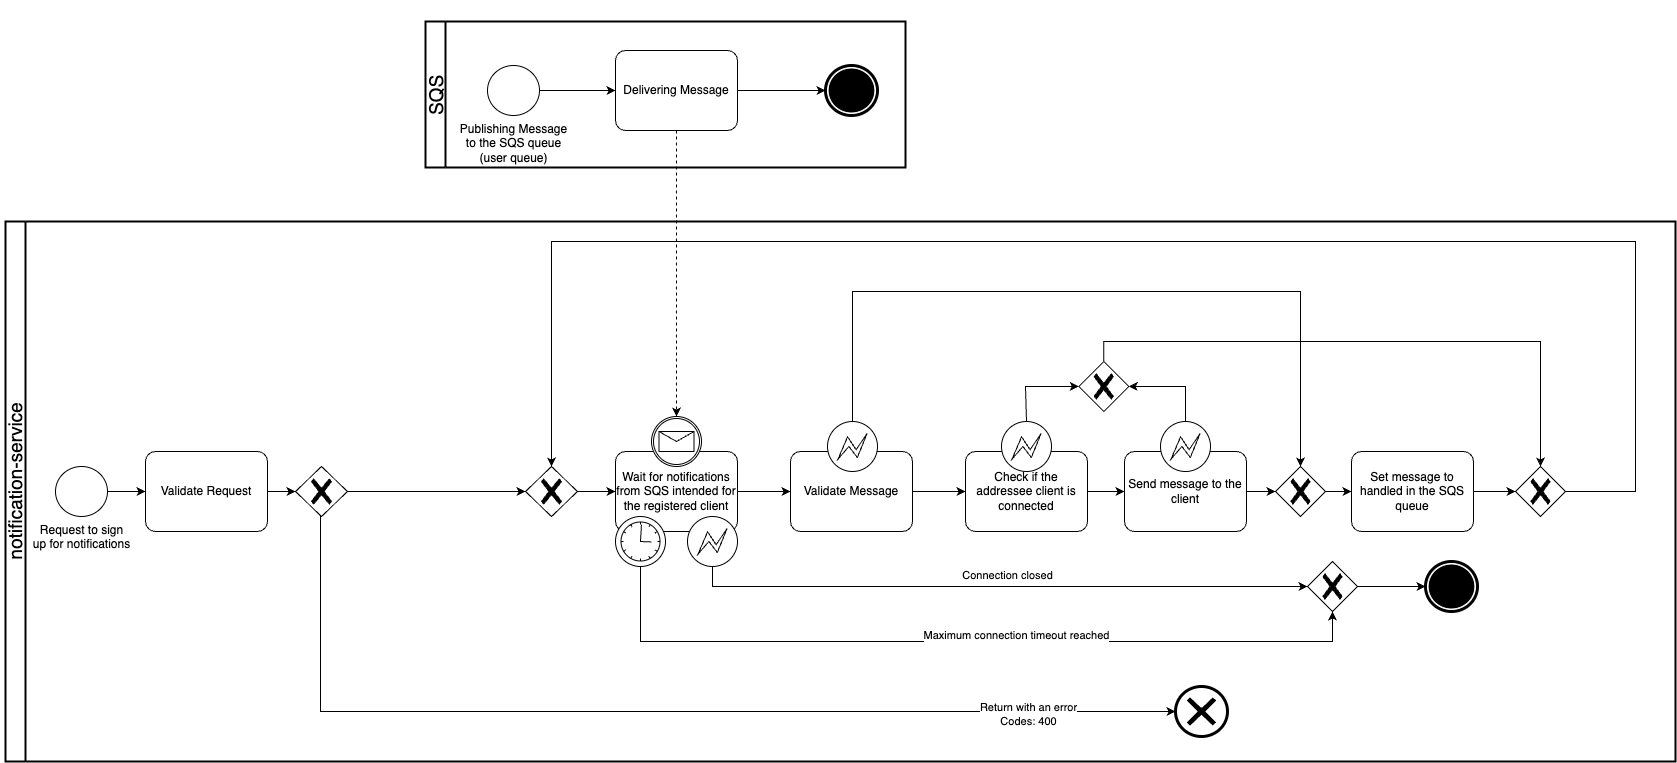

The diagram above was exported from draw.io. Its source (the exported page's mxGraphModel, read from the mxfile embedded in the PNG):
<mxGraphModel dx="2656" dy="2520" grid="1" gridSize="10" guides="1" tooltips="1" connect="1" arrows="1" fold="1" page="1" pageScale="1" pageWidth="827" pageHeight="1169" math="0" shadow="0">
  <root>
    <mxCell id="0" />
    <mxCell id="1" parent="0" />
    <mxCell id="2" value="" style="swimlane;html=1;startSize=20;fontStyle=0;collapsible=0;horizontal=0;swimlaneLine=1;swimlaneFillColor=#ffffff;strokeWidth=2;whiteSpace=wrap;" vertex="1" parent="1">
      <mxGeometry y="890" width="1670" height="540" as="geometry" />
    </mxCell>
    <mxCell id="3" value="&lt;font style=&quot;font-size: 19px;&quot;&gt;notification-service&lt;/font&gt;" style="text;html=1;strokeColor=none;fillColor=none;align=center;verticalAlign=middle;whiteSpace=wrap;rounded=0;strokeWidth=5;rotation=-90;" vertex="1" parent="2">
      <mxGeometry x="-85" y="245" width="190" height="30" as="geometry" />
    </mxCell>
    <mxCell id="4" value="" style="points=[[0.145,0.145,0],[0.5,0,0],[0.855,0.145,0],[1,0.5,0],[0.855,0.855,0],[0.5,1,0],[0.145,0.855,0],[0,0.5,0]];shape=mxgraph.bpmn.event;html=1;verticalLabelPosition=bottom;labelBackgroundColor=#ffffff;verticalAlign=top;align=center;perimeter=ellipsePerimeter;outlineConnect=0;aspect=fixed;outline=end;symbol=terminate;" vertex="1" parent="2">
      <mxGeometry x="1420" y="340" width="52" height="50" as="geometry" />
    </mxCell>
    <mxCell id="5" value="" style="swimlane;html=1;startSize=20;fontStyle=0;collapsible=0;horizontal=0;swimlaneLine=1;swimlaneFillColor=#ffffff;strokeWidth=2;whiteSpace=wrap;" vertex="1" parent="1">
      <mxGeometry x="420" y="690" width="480" height="146" as="geometry" />
    </mxCell>
    <mxCell id="6" value="&lt;font style=&quot;font-size: 19px;&quot;&gt;SQS&lt;/font&gt;" style="text;html=1;strokeColor=none;fillColor=none;align=center;verticalAlign=middle;whiteSpace=wrap;rounded=0;strokeWidth=5;rotation=-90;" vertex="1" parent="5">
      <mxGeometry x="-84" y="59" width="190" height="30" as="geometry" />
    </mxCell>
    <mxCell id="7" style="edgeStyle=none;rounded=0;orthogonalLoop=1;jettySize=auto;html=1;entryX=0;entryY=0.5;entryDx=0;entryDy=0;entryPerimeter=0;" edge="1" source="8" target="10" parent="1">
      <mxGeometry relative="1" as="geometry">
        <mxPoint x="130" y="1165" as="targetPoint" />
      </mxGeometry>
    </mxCell>
    <mxCell id="8" value="Request to sign &lt;br&gt;up for notifications" style="points=[[0.145,0.145,0],[0.5,0,0],[0.855,0.145,0],[1,0.5,0],[0.855,0.855,0],[0.5,1,0],[0.145,0.855,0],[0,0.5,0]];shape=mxgraph.bpmn.event;html=1;verticalLabelPosition=bottom;labelBackgroundColor=#ffffff;verticalAlign=top;align=center;perimeter=ellipsePerimeter;outlineConnect=0;aspect=fixed;outline=standard;symbol=general;" vertex="1" parent="1">
      <mxGeometry x="50" y="1135" width="52" height="50" as="geometry" />
    </mxCell>
    <mxCell id="9" style="edgeStyle=none;rounded=0;orthogonalLoop=1;jettySize=auto;html=1;entryX=0;entryY=0.5;entryDx=0;entryDy=0;entryPerimeter=0;" edge="1" source="10" target="14" parent="1">
      <mxGeometry relative="1" as="geometry" />
    </mxCell>
    <mxCell id="10" value="Validate Request" style="points=[[0.25,0,0],[0.5,0,0],[0.75,0,0],[1,0.25,0],[1,0.5,0],[1,0.75,0],[0.75,1,0],[0.5,1,0],[0.25,1,0],[0,0.75,0],[0,0.5,0],[0,0.25,0]];shape=mxgraph.bpmn.task;whiteSpace=wrap;rectStyle=rounded;size=10;html=1;taskMarker=abstract;" vertex="1" parent="1">
      <mxGeometry x="140" y="1120" width="122" height="80" as="geometry" />
    </mxCell>
    <mxCell id="11" style="edgeStyle=none;rounded=0;orthogonalLoop=1;jettySize=auto;html=1;entryX=0;entryY=0.5;entryDx=0;entryDy=0;entryPerimeter=0;exitX=1;exitY=0.5;exitDx=0;exitDy=0;exitPerimeter=0;" edge="1" source="14" target="16" parent="1">
      <mxGeometry relative="1" as="geometry">
        <mxPoint x="540" y="1160" as="targetPoint" />
        <mxPoint x="482" y="1160" as="sourcePoint" />
      </mxGeometry>
    </mxCell>
    <mxCell id="12" style="edgeStyle=orthogonalEdgeStyle;rounded=0;orthogonalLoop=1;jettySize=auto;html=1;" edge="1" source="14" target="18" parent="1">
      <mxGeometry relative="1" as="geometry">
        <Array as="points">
          <mxPoint x="315" y="1380" />
        </Array>
      </mxGeometry>
    </mxCell>
    <mxCell id="13" value="Return with an error&lt;br&gt;Codes: 400" style="edgeLabel;html=1;align=center;verticalAlign=middle;resizable=0;points=[];" vertex="1" connectable="0" parent="12">
      <mxGeometry x="0.7171" y="-2" relative="1" as="geometry">
        <mxPoint x="1" as="offset" />
      </mxGeometry>
    </mxCell>
    <mxCell id="14" value="" style="points=[[0.25,0.25,0],[0.5,0,0],[0.75,0.25,0],[1,0.5,0],[0.75,0.75,0],[0.5,1,0],[0.25,0.75,0],[0,0.5,0]];shape=mxgraph.bpmn.gateway2;html=1;verticalLabelPosition=bottom;labelBackgroundColor=#ffffff;verticalAlign=top;align=center;perimeter=rhombusPerimeter;outlineConnect=0;outline=none;symbol=none;gwType=exclusive;" vertex="1" parent="1">
      <mxGeometry x="290" y="1135" width="52" height="50" as="geometry" />
    </mxCell>
    <mxCell id="15" style="edgeStyle=none;rounded=0;orthogonalLoop=1;jettySize=auto;html=1;entryX=0;entryY=0.5;entryDx=0;entryDy=0;entryPerimeter=0;" edge="1" source="16" target="17" parent="1">
      <mxGeometry relative="1" as="geometry" />
    </mxCell>
    <mxCell id="16" value="" style="points=[[0.25,0.25,0],[0.5,0,0],[0.75,0.25,0],[1,0.5,0],[0.75,0.75,0],[0.5,1,0],[0.25,0.75,0],[0,0.5,0]];shape=mxgraph.bpmn.gateway2;html=1;verticalLabelPosition=bottom;labelBackgroundColor=#ffffff;verticalAlign=top;align=center;perimeter=rhombusPerimeter;outlineConnect=0;outline=none;symbol=none;gwType=exclusive;" vertex="1" parent="1">
      <mxGeometry x="520" y="1135" width="52" height="50" as="geometry" />
    </mxCell>
    <mxCell id="17" value="Wait for notifications from SQS intended for the registered client" style="points=[[0.25,0,0],[0.5,0,0],[0.75,0,0],[1,0.25,0],[1,0.5,0],[1,0.75,0],[0.75,1,0],[0.5,1,0],[0.25,1,0],[0,0.75,0],[0,0.5,0],[0,0.25,0]];shape=mxgraph.bpmn.task;whiteSpace=wrap;rectStyle=rounded;size=10;html=1;taskMarker=abstract;" vertex="1" parent="1">
      <mxGeometry x="610" y="1120" width="122" height="80" as="geometry" />
    </mxCell>
    <mxCell id="18" value="" style="points=[[0.145,0.145,0],[0.5,0,0],[0.855,0.145,0],[1,0.5,0],[0.855,0.855,0],[0.5,1,0],[0.145,0.855,0],[0,0.5,0]];shape=mxgraph.bpmn.event;html=1;verticalLabelPosition=bottom;labelBackgroundColor=#ffffff;verticalAlign=top;align=center;perimeter=ellipsePerimeter;outlineConnect=0;aspect=fixed;outline=end;symbol=cancel;" vertex="1" parent="1">
      <mxGeometry x="1170" y="1355" width="52" height="50" as="geometry" />
    </mxCell>
    <mxCell id="19" value="Send message to the client" style="points=[[0.25,0,0],[0.5,0,0],[0.75,0,0],[1,0.25,0],[1,0.5,0],[1,0.75,0],[0.75,1,0],[0.5,1,0],[0.25,1,0],[0,0.75,0],[0,0.5,0],[0,0.25,0]];shape=mxgraph.bpmn.task;whiteSpace=wrap;rectStyle=rounded;size=10;html=1;taskMarker=abstract;" vertex="1" parent="1">
      <mxGeometry x="1119" y="1120" width="122" height="80" as="geometry" />
    </mxCell>
    <mxCell id="20" value="" style="edgeStyle=orthogonalEdgeStyle;rounded=0;orthogonalLoop=1;jettySize=auto;html=1;" edge="1" source="21" target="49" parent="1">
      <mxGeometry relative="1" as="geometry" />
    </mxCell>
    <mxCell id="21" value="Set message to handled in the SQS queue" style="points=[[0.25,0,0],[0.5,0,0],[0.75,0,0],[1,0.25,0],[1,0.5,0],[1,0.75,0],[0.75,1,0],[0.5,1,0],[0.25,1,0],[0,0.75,0],[0,0.5,0],[0,0.25,0]];shape=mxgraph.bpmn.task;whiteSpace=wrap;rectStyle=rounded;size=10;html=1;taskMarker=abstract;" vertex="1" parent="1">
      <mxGeometry x="1346" y="1120" width="122" height="80" as="geometry" />
    </mxCell>
    <mxCell id="22" style="edgeStyle=orthogonalEdgeStyle;rounded=0;orthogonalLoop=1;jettySize=auto;html=1;entryX=0;entryY=0.5;entryDx=0;entryDy=0;entryPerimeter=0;" edge="1" target="26" parent="1">
      <mxGeometry relative="1" as="geometry">
        <Array as="points">
          <mxPoint x="707" y="1255" />
        </Array>
        <mxPoint x="707" y="1235" as="sourcePoint" />
      </mxGeometry>
    </mxCell>
    <mxCell id="23" value="Connection closed" style="edgeLabel;html=1;align=center;verticalAlign=middle;resizable=0;points=[];" vertex="1" connectable="0" parent="22">
      <mxGeometry x="-0.5521" y="5" relative="1" as="geometry">
        <mxPoint x="176" y="-7" as="offset" />
      </mxGeometry>
    </mxCell>
    <mxCell id="24" style="edgeStyle=orthogonalEdgeStyle;rounded=0;orthogonalLoop=1;jettySize=auto;html=1;entryX=0.5;entryY=1;entryDx=0;entryDy=0;entryPerimeter=0;" edge="1" target="26" parent="1">
      <mxGeometry relative="1" as="geometry">
        <Array as="points">
          <mxPoint x="635" y="1310" />
          <mxPoint x="1327" y="1310" />
        </Array>
        <mxPoint x="635" y="1235" as="sourcePoint" />
      </mxGeometry>
    </mxCell>
    <mxCell id="25" value="Maximum connection timeout reached" style="edgeLabel;html=1;align=center;verticalAlign=middle;resizable=0;points=[];" vertex="1" connectable="0" parent="24">
      <mxGeometry x="-0.4808" y="2" relative="1" as="geometry">
        <mxPoint x="243" y="-5" as="offset" />
      </mxGeometry>
    </mxCell>
    <mxCell id="26" value="" style="points=[[0.25,0.25,0],[0.5,0,0],[0.75,0.25,0],[1,0.5,0],[0.75,0.75,0],[0.5,1,0],[0.25,0.75,0],[0,0.5,0]];shape=mxgraph.bpmn.gateway2;html=1;verticalLabelPosition=bottom;labelBackgroundColor=#ffffff;verticalAlign=top;align=center;perimeter=rhombusPerimeter;outlineConnect=0;outline=none;symbol=none;gwType=exclusive;" vertex="1" parent="1">
      <mxGeometry x="1302" y="1230" width="50" height="50" as="geometry" />
    </mxCell>
    <mxCell id="27" style="edgeStyle=orthogonalEdgeStyle;rounded=0;orthogonalLoop=1;jettySize=auto;html=1;entryX=0;entryY=0.5;entryDx=0;entryDy=0;entryPerimeter=0;" edge="1" source="26" target="4" parent="1">
      <mxGeometry relative="1" as="geometry">
        <mxPoint x="1390" y="1255" as="targetPoint" />
      </mxGeometry>
    </mxCell>
    <mxCell id="28" value="" style="points=[[0.145,0.145,0],[0.5,0,0],[0.855,0.145,0],[1,0.5,0],[0.855,0.855,0],[0.5,1,0],[0.145,0.855,0],[0,0.5,0]];shape=mxgraph.bpmn.event;html=1;verticalLabelPosition=bottom;labelBackgroundColor=#ffffff;verticalAlign=top;align=center;perimeter=ellipsePerimeter;outlineConnect=0;aspect=fixed;outline=catching;symbol=message;" vertex="1" parent="1">
      <mxGeometry x="646" y="1085" width="50" height="50" as="geometry" />
    </mxCell>
    <mxCell id="29" style="edgeStyle=orthogonalEdgeStyle;rounded=0;orthogonalLoop=1;jettySize=auto;html=1;" edge="1" source="30" target="34" parent="1">
      <mxGeometry relative="1" as="geometry" />
    </mxCell>
    <mxCell id="30" value="Delivering Message" style="points=[[0.25,0,0],[0.5,0,0],[0.75,0,0],[1,0.25,0],[1,0.5,0],[1,0.75,0],[0.75,1,0],[0.5,1,0],[0.25,1,0],[0,0.75,0],[0,0.5,0],[0,0.25,0]];shape=mxgraph.bpmn.task;whiteSpace=wrap;rectStyle=rounded;size=10;html=1;taskMarker=abstract;" vertex="1" parent="1">
      <mxGeometry x="610" y="719" width="122" height="80" as="geometry" />
    </mxCell>
    <mxCell id="31" style="edgeStyle=orthogonalEdgeStyle;rounded=0;orthogonalLoop=1;jettySize=auto;html=1;entryX=0.5;entryY=0;entryDx=0;entryDy=0;entryPerimeter=0;dashed=1;" edge="1" source="30" target="28" parent="1">
      <mxGeometry relative="1" as="geometry" />
    </mxCell>
    <mxCell id="32" value="Publishing Message&lt;br&gt;to the SQS queue&lt;br&gt;(user queue)" style="points=[[0.145,0.145,0],[0.5,0,0],[0.855,0.145,0],[1,0.5,0],[0.855,0.855,0],[0.5,1,0],[0.145,0.855,0],[0,0.5,0]];shape=mxgraph.bpmn.event;html=1;verticalLabelPosition=bottom;labelBackgroundColor=#ffffff;verticalAlign=top;align=center;perimeter=ellipsePerimeter;outlineConnect=0;aspect=fixed;outline=standard;symbol=general;" vertex="1" parent="1">
      <mxGeometry x="482" y="734" width="52" height="50" as="geometry" />
    </mxCell>
    <mxCell id="33" style="edgeStyle=orthogonalEdgeStyle;rounded=0;orthogonalLoop=1;jettySize=auto;html=1;entryX=0;entryY=0.5;entryDx=0;entryDy=0;entryPerimeter=0;" edge="1" source="32" target="30" parent="1">
      <mxGeometry relative="1" as="geometry" />
    </mxCell>
    <mxCell id="34" value="" style="points=[[0.145,0.145,0],[0.5,0,0],[0.855,0.145,0],[1,0.5,0],[0.855,0.855,0],[0.5,1,0],[0.145,0.855,0],[0,0.5,0]];shape=mxgraph.bpmn.event;html=1;verticalLabelPosition=bottom;labelBackgroundColor=#ffffff;verticalAlign=top;align=center;perimeter=ellipsePerimeter;outlineConnect=0;aspect=fixed;outline=end;symbol=terminate;" vertex="1" parent="1">
      <mxGeometry x="820" y="734" width="52" height="50" as="geometry" />
    </mxCell>
    <mxCell id="35" value="Validate Message" style="points=[[0.25,0,0],[0.5,0,0],[0.75,0,0],[1,0.25,0],[1,0.5,0],[1,0.75,0],[0.75,1,0],[0.5,1,0],[0.25,1,0],[0,0.75,0],[0,0.5,0],[0,0.25,0]];shape=mxgraph.bpmn.task;whiteSpace=wrap;rectStyle=rounded;size=10;html=1;taskMarker=abstract;" vertex="1" parent="1">
      <mxGeometry x="785" y="1120" width="122" height="80" as="geometry" />
    </mxCell>
    <mxCell id="36" value="Check if the addressee client is connected" style="points=[[0.25,0,0],[0.5,0,0],[0.75,0,0],[1,0.25,0],[1,0.5,0],[1,0.75,0],[0.75,1,0],[0.5,1,0],[0.25,1,0],[0,0.75,0],[0,0.5,0],[0,0.25,0]];shape=mxgraph.bpmn.task;whiteSpace=wrap;rectStyle=rounded;size=10;html=1;taskMarker=abstract;" vertex="1" parent="1">
      <mxGeometry x="960" y="1120" width="122" height="80" as="geometry" />
    </mxCell>
    <mxCell id="37" style="edgeStyle=orthogonalEdgeStyle;rounded=0;orthogonalLoop=1;jettySize=auto;html=1;entryX=0;entryY=0.5;entryDx=0;entryDy=0;entryPerimeter=0;" edge="1" source="35" target="36" parent="1">
      <mxGeometry relative="1" as="geometry" />
    </mxCell>
    <mxCell id="38" style="edgeStyle=orthogonalEdgeStyle;rounded=0;orthogonalLoop=1;jettySize=auto;html=1;entryX=0;entryY=0.5;entryDx=0;entryDy=0;entryPerimeter=0;" edge="1" source="17" target="35" parent="1">
      <mxGeometry relative="1" as="geometry" />
    </mxCell>
    <mxCell id="39" style="edgeStyle=orthogonalEdgeStyle;rounded=0;orthogonalLoop=1;jettySize=auto;html=1;entryX=0;entryY=0.5;entryDx=0;entryDy=0;entryPerimeter=0;" edge="1" source="36" target="19" parent="1">
      <mxGeometry relative="1" as="geometry" />
    </mxCell>
    <mxCell id="40" value="" style="points=[[0.145,0.145,0],[0.5,0,0],[0.855,0.145,0],[1,0.5,0],[0.855,0.855,0],[0.5,1,0],[0.145,0.855,0],[0,0.5,0]];shape=mxgraph.bpmn.event;html=1;verticalLabelPosition=bottom;labelBackgroundColor=#ffffff;verticalAlign=top;align=center;perimeter=ellipsePerimeter;outlineConnect=0;aspect=fixed;outline=eventInt;symbol=error;" vertex="1" parent="1">
      <mxGeometry x="822" y="1090" width="50" height="50" as="geometry" />
    </mxCell>
    <mxCell id="41" value="" style="points=[[0.145,0.145,0],[0.5,0,0],[0.855,0.145,0],[1,0.5,0],[0.855,0.855,0],[0.5,1,0],[0.145,0.855,0],[0,0.5,0]];shape=mxgraph.bpmn.event;html=1;verticalLabelPosition=bottom;labelBackgroundColor=#ffffff;verticalAlign=top;align=center;perimeter=ellipsePerimeter;outlineConnect=0;aspect=fixed;outline=eventInt;symbol=error;" vertex="1" parent="1">
      <mxGeometry x="682" y="1185" width="50" height="50" as="geometry" />
    </mxCell>
    <mxCell id="42" value="" style="points=[[0.145,0.145,0],[0.5,0,0],[0.855,0.145,0],[1,0.5,0],[0.855,0.855,0],[0.5,1,0],[0.145,0.855,0],[0,0.5,0]];shape=mxgraph.bpmn.event;html=1;verticalLabelPosition=bottom;labelBackgroundColor=#ffffff;verticalAlign=top;align=center;perimeter=ellipsePerimeter;outlineConnect=0;aspect=fixed;outline=standard;symbol=timer;" vertex="1" parent="1">
      <mxGeometry x="610" y="1185" width="50" height="50" as="geometry" />
    </mxCell>
    <mxCell id="43" value="" style="edgeStyle=orthogonalEdgeStyle;rounded=0;orthogonalLoop=1;jettySize=auto;html=1;" edge="1" source="44" target="21" parent="1">
      <mxGeometry relative="1" as="geometry" />
    </mxCell>
    <mxCell id="44" value="" style="points=[[0.25,0.25,0],[0.5,0,0],[0.75,0.25,0],[1,0.5,0],[0.75,0.75,0],[0.5,1,0],[0.25,0.75,0],[0,0.5,0]];shape=mxgraph.bpmn.gateway2;html=1;verticalLabelPosition=bottom;labelBackgroundColor=#ffffff;verticalAlign=top;align=center;perimeter=rhombusPerimeter;outlineConnect=0;outline=none;symbol=none;gwType=exclusive;" vertex="1" parent="1">
      <mxGeometry x="1270" y="1135" width="50" height="50" as="geometry" />
    </mxCell>
    <mxCell id="45" style="edgeStyle=orthogonalEdgeStyle;rounded=0;orthogonalLoop=1;jettySize=auto;html=1;entryX=0;entryY=0.5;entryDx=0;entryDy=0;entryPerimeter=0;" edge="1" source="19" target="44" parent="1">
      <mxGeometry relative="1" as="geometry" />
    </mxCell>
    <mxCell id="46" value="" style="points=[[0.145,0.145,0],[0.5,0,0],[0.855,0.145,0],[1,0.5,0],[0.855,0.855,0],[0.5,1,0],[0.145,0.855,0],[0,0.5,0]];shape=mxgraph.bpmn.event;html=1;verticalLabelPosition=bottom;labelBackgroundColor=#ffffff;verticalAlign=top;align=center;perimeter=ellipsePerimeter;outlineConnect=0;aspect=fixed;outline=eventInt;symbol=error;" vertex="1" parent="1">
      <mxGeometry x="996" y="1090" width="50" height="50" as="geometry" />
    </mxCell>
    <mxCell id="47" value="" style="points=[[0.145,0.145,0],[0.5,0,0],[0.855,0.145,0],[1,0.5,0],[0.855,0.855,0],[0.5,1,0],[0.145,0.855,0],[0,0.5,0]];shape=mxgraph.bpmn.event;html=1;verticalLabelPosition=bottom;labelBackgroundColor=#ffffff;verticalAlign=top;align=center;perimeter=ellipsePerimeter;outlineConnect=0;aspect=fixed;outline=eventInt;symbol=error;" vertex="1" parent="1">
      <mxGeometry x="1155" y="1090" width="50" height="50" as="geometry" />
    </mxCell>
    <mxCell id="48" style="edgeStyle=orthogonalEdgeStyle;rounded=0;orthogonalLoop=1;jettySize=auto;html=1;entryX=0.5;entryY=0;entryDx=0;entryDy=0;entryPerimeter=0;" edge="1" source="40" target="44" parent="1">
      <mxGeometry relative="1" as="geometry">
        <Array as="points">
          <mxPoint x="847" y="960" />
          <mxPoint x="1295" y="960" />
        </Array>
      </mxGeometry>
    </mxCell>
    <mxCell id="49" value="" style="points=[[0.25,0.25,0],[0.5,0,0],[0.75,0.25,0],[1,0.5,0],[0.75,0.75,0],[0.5,1,0],[0.25,0.75,0],[0,0.5,0]];shape=mxgraph.bpmn.gateway2;html=1;verticalLabelPosition=bottom;labelBackgroundColor=#ffffff;verticalAlign=top;align=center;perimeter=rhombusPerimeter;outlineConnect=0;outline=none;symbol=none;gwType=exclusive;" vertex="1" parent="1">
      <mxGeometry x="1510" y="1135" width="50" height="50" as="geometry" />
    </mxCell>
    <mxCell id="50" style="edgeStyle=orthogonalEdgeStyle;rounded=0;orthogonalLoop=1;jettySize=auto;html=1;entryX=0.5;entryY=0;entryDx=0;entryDy=0;entryPerimeter=0;exitX=1;exitY=0.5;exitDx=0;exitDy=0;exitPerimeter=0;" edge="1" source="49" target="16" parent="1">
      <mxGeometry relative="1" as="geometry">
        <Array as="points">
          <mxPoint x="1630" y="1160" />
          <mxPoint x="1630" y="910" />
          <mxPoint x="546" y="910" />
        </Array>
      </mxGeometry>
    </mxCell>
    <mxCell id="51" value="" style="points=[[0.25,0.25,0],[0.5,0,0],[0.75,0.25,0],[1,0.5,0],[0.75,0.75,0],[0.5,1,0],[0.25,0.75,0],[0,0.5,0]];shape=mxgraph.bpmn.gateway2;html=1;verticalLabelPosition=bottom;labelBackgroundColor=#ffffff;verticalAlign=top;align=center;perimeter=rhombusPerimeter;outlineConnect=0;outline=none;symbol=none;gwType=exclusive;" vertex="1" parent="1">
      <mxGeometry x="1073.25" y="1030" width="50" height="50" as="geometry" />
    </mxCell>
    <mxCell id="52" style="edgeStyle=orthogonalEdgeStyle;rounded=0;orthogonalLoop=1;jettySize=auto;html=1;entryX=0;entryY=0.5;entryDx=0;entryDy=0;entryPerimeter=0;" edge="1" source="46" target="51" parent="1">
      <mxGeometry relative="1" as="geometry">
        <Array as="points">
          <mxPoint x="1020" y="1055" />
        </Array>
      </mxGeometry>
    </mxCell>
    <mxCell id="53" style="edgeStyle=orthogonalEdgeStyle;rounded=0;orthogonalLoop=1;jettySize=auto;html=1;entryX=1;entryY=0.5;entryDx=0;entryDy=0;entryPerimeter=0;" edge="1" source="47" target="51" parent="1">
      <mxGeometry relative="1" as="geometry">
        <Array as="points">
          <mxPoint x="1180" y="1055" />
        </Array>
      </mxGeometry>
    </mxCell>
    <mxCell id="54" style="edgeStyle=orthogonalEdgeStyle;rounded=0;orthogonalLoop=1;jettySize=auto;html=1;entryX=0.5;entryY=0;entryDx=0;entryDy=0;entryPerimeter=0;" edge="1" source="51" target="49" parent="1">
      <mxGeometry relative="1" as="geometry">
        <Array as="points">
          <mxPoint x="1098" y="1010" />
          <mxPoint x="1535" y="1010" />
        </Array>
      </mxGeometry>
    </mxCell>
  </root>
</mxGraphModel>